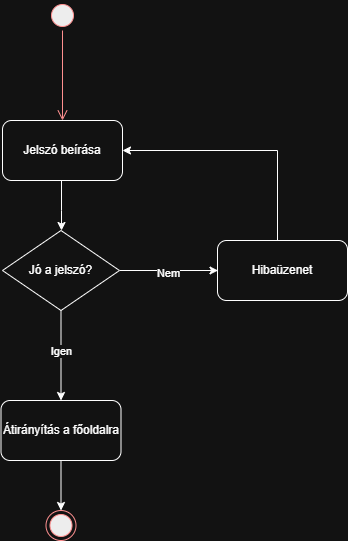

The diagram above was exported from draw.io. Its source (the exported page's mxGraphModel, read from the mxfile embedded in the PNG):
<mxGraphModel dx="1022" dy="564" grid="1" gridSize="10" guides="1" tooltips="1" connect="1" arrows="1" fold="1" page="1" pageScale="1" pageWidth="850" pageHeight="1100" math="0" shadow="0">
  <root>
    <mxCell id="0" />
    <mxCell id="1" parent="0" />
    <mxCell id="tGnyIc37V0satthotlDV-1" parent="1" style="ellipse;html=1;shape=startState;fillColor=#000000;strokeColor=#ff0000;" value="" vertex="1">
      <mxGeometry height="30" width="30" x="410" y="40" as="geometry" />
    </mxCell>
    <mxCell id="tGnyIc37V0satthotlDV-2" edge="1" parent="1" source="tGnyIc37V0satthotlDV-1" style="edgeStyle=orthogonalEdgeStyle;html=1;verticalAlign=bottom;endArrow=open;endSize=8;strokeColor=#ff0000;rounded=0;" value="">
      <mxGeometry relative="1" as="geometry">
        <mxPoint x="425" y="160" as="targetPoint" />
      </mxGeometry>
    </mxCell>
    <mxCell id="tGnyIc37V0satthotlDV-3" parent="1" style="rounded=1;whiteSpace=wrap;html=1;" value="Jelszó beírása" vertex="1">
      <mxGeometry height="60" width="120" x="365" y="160" as="geometry" />
    </mxCell>
    <mxCell id="tGnyIc37V0satthotlDV-7" edge="1" parent="1" source="tGnyIc37V0satthotlDV-4" style="edgeStyle=orthogonalEdgeStyle;rounded=0;orthogonalLoop=1;jettySize=auto;html=1;" value="">
      <mxGeometry relative="1" as="geometry">
        <mxPoint x="580.5" y="310" as="targetPoint" />
      </mxGeometry>
    </mxCell>
    <mxCell id="tGnyIc37V0satthotlDV-13" connectable="0" parent="tGnyIc37V0satthotlDV-7" style="edgeLabel;html=1;align=center;verticalAlign=middle;resizable=0;points=[];" value="Nem" vertex="1">
      <mxGeometry relative="1" x="-0.0254" y="-2" as="geometry">
        <mxPoint as="offset" />
      </mxGeometry>
    </mxCell>
    <mxCell id="tGnyIc37V0satthotlDV-15" edge="1" parent="1" source="tGnyIc37V0satthotlDV-4" style="edgeStyle=orthogonalEdgeStyle;rounded=0;orthogonalLoop=1;jettySize=auto;html=1;" target="tGnyIc37V0satthotlDV-14" value="">
      <mxGeometry relative="1" as="geometry" />
    </mxCell>
    <mxCell id="tGnyIc37V0satthotlDV-18" connectable="0" parent="tGnyIc37V0satthotlDV-15" style="edgeLabel;html=1;align=center;verticalAlign=middle;resizable=0;points=[];" value="Igen" vertex="1">
      <mxGeometry relative="1" x="-0.1111" as="geometry">
        <mxPoint as="offset" />
      </mxGeometry>
    </mxCell>
    <mxCell id="tGnyIc37V0satthotlDV-4" parent="1" style="rhombus;whiteSpace=wrap;html=1;" value="Jó a jelszó?" vertex="1">
      <mxGeometry height="80" width="117" x="365" y="270" as="geometry" />
    </mxCell>
    <mxCell id="tGnyIc37V0satthotlDV-5" edge="1" parent="1" style="endArrow=classic;html=1;rounded=0;" value="">
      <mxGeometry height="50" relative="1" width="50" as="geometry">
        <Array as="points">
          <mxPoint x="424" y="250" />
        </Array>
        <mxPoint x="424" y="220" as="sourcePoint" />
        <mxPoint x="424" y="270" as="targetPoint" />
      </mxGeometry>
    </mxCell>
    <mxCell id="tGnyIc37V0satthotlDV-19" edge="1" parent="1" source="tGnyIc37V0satthotlDV-9" style="edgeStyle=orthogonalEdgeStyle;rounded=0;orthogonalLoop=1;jettySize=auto;html=1;exitX=0.75;exitY=0;exitDx=0;exitDy=0;entryX=1;entryY=0.5;entryDx=0;entryDy=0;" target="tGnyIc37V0satthotlDV-3">
      <mxGeometry relative="1" as="geometry">
        <Array as="points">
          <mxPoint x="640" y="280" />
          <mxPoint x="640" y="190" />
        </Array>
      </mxGeometry>
    </mxCell>
    <mxCell id="tGnyIc37V0satthotlDV-9" parent="1" style="rounded=1;whiteSpace=wrap;html=1;" value="Hibaüzenet" vertex="1">
      <mxGeometry height="60" width="130" x="580" y="280" as="geometry" />
    </mxCell>
    <mxCell id="tGnyIc37V0satthotlDV-17" edge="1" parent="1" source="tGnyIc37V0satthotlDV-14" style="edgeStyle=orthogonalEdgeStyle;rounded=0;orthogonalLoop=1;jettySize=auto;html=1;" target="tGnyIc37V0satthotlDV-16" value="">
      <mxGeometry relative="1" as="geometry" />
    </mxCell>
    <mxCell id="tGnyIc37V0satthotlDV-14" parent="1" style="rounded=1;whiteSpace=wrap;html=1;" value="Átirányítás a főoldalra" vertex="1">
      <mxGeometry height="60" width="120" x="363.5" y="440" as="geometry" />
    </mxCell>
    <mxCell id="tGnyIc37V0satthotlDV-16" parent="1" style="ellipse;html=1;shape=endState;fillColor=#000000;strokeColor=#ff0000;" value="" vertex="1">
      <mxGeometry height="30" width="30" x="408.5" y="550" as="geometry" />
    </mxCell>
  </root>
</mxGraphModel>